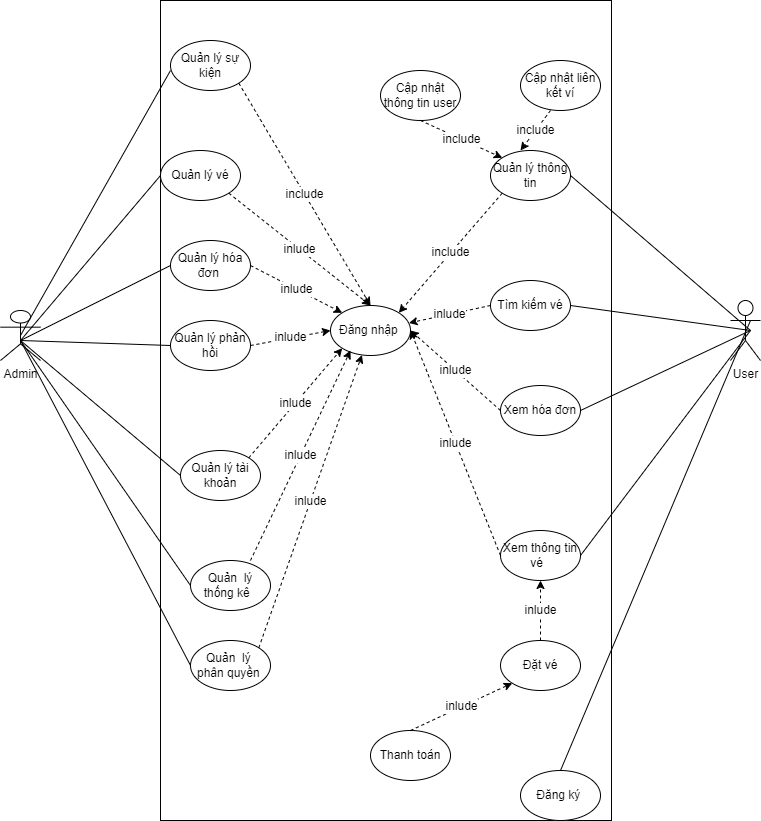

The diagram above was exported from draw.io. Its source (the exported page's mxGraphModel, read from the mxfile embedded in the PNG):
<mxGraphModel dx="1036" dy="606" grid="1" gridSize="10" guides="1" tooltips="1" connect="1" arrows="1" fold="1" page="1" pageScale="1" pageWidth="827" pageHeight="1169" math="0" shadow="0">
  <root>
    <mxCell id="0" />
    <mxCell id="1" parent="0" />
    <mxCell id="MqFmDHr5qEXm2X9m-3Tw-2" value="" style="rounded=0;whiteSpace=wrap;html=1;direction=south;" parent="1" vertex="1">
      <mxGeometry x="170" y="80" width="451" height="820" as="geometry" />
    </mxCell>
    <mxCell id="MqFmDHr5qEXm2X9m-3Tw-3" value="Admin&lt;br&gt;" style="shape=umlActor;verticalLabelPosition=bottom;verticalAlign=top;html=1;outlineConnect=0;" parent="1" vertex="1">
      <mxGeometry x="10" y="390" width="40" height="50" as="geometry" />
    </mxCell>
    <mxCell id="MqFmDHr5qEXm2X9m-3Tw-4" value="User&lt;br&gt;" style="shape=umlActor;verticalLabelPosition=bottom;verticalAlign=top;html=1;outlineConnect=0;" parent="1" vertex="1">
      <mxGeometry x="740" y="380" width="30" height="60" as="geometry" />
    </mxCell>
    <mxCell id="MqFmDHr5qEXm2X9m-3Tw-11" value="Quản lý hóa đơn&amp;nbsp;" style="ellipse;whiteSpace=wrap;html=1;fontFamily=Helvetica;fontSize=12;fontColor=default;strokeColor=default;fillColor=default;" parent="1" vertex="1">
      <mxGeometry x="180" y="320" width="80" height="50" as="geometry" />
    </mxCell>
    <mxCell id="MqFmDHr5qEXm2X9m-3Tw-12" value="Quản lý sự kiện" style="ellipse;whiteSpace=wrap;html=1;fontFamily=Helvetica;fontSize=12;fontColor=default;strokeColor=default;fillColor=default;" parent="1" vertex="1">
      <mxGeometry x="180" y="120" width="80" height="50" as="geometry" />
    </mxCell>
    <mxCell id="MqFmDHr5qEXm2X9m-3Tw-13" value="Đăng nhập&amp;nbsp;" style="ellipse;whiteSpace=wrap;html=1;fontFamily=Helvetica;fontSize=12;fontColor=default;strokeColor=default;fillColor=default;" parent="1" vertex="1">
      <mxGeometry x="340" y="385" width="80" height="50" as="geometry" />
    </mxCell>
    <mxCell id="MqFmDHr5qEXm2X9m-3Tw-25" value="Quản lý tài khoản" style="ellipse;whiteSpace=wrap;html=1;fontFamily=Helvetica;fontSize=12;fontColor=default;strokeColor=default;fillColor=default;" parent="1" vertex="1">
      <mxGeometry x="190" y="530" width="80" height="50" as="geometry" />
    </mxCell>
    <mxCell id="MqFmDHr5qEXm2X9m-3Tw-46" value="Quản lý vé" style="ellipse;whiteSpace=wrap;html=1;fontFamily=Helvetica;fontSize=12;fontColor=default;strokeColor=default;fillColor=default;" parent="1" vertex="1">
      <mxGeometry x="170" y="230" width="80" height="50" as="geometry" />
    </mxCell>
    <mxCell id="MqFmDHr5qEXm2X9m-3Tw-47" value="Quản lý phản hồi" style="ellipse;whiteSpace=wrap;html=1;fontFamily=Helvetica;fontSize=12;fontColor=default;strokeColor=default;fillColor=default;" parent="1" vertex="1">
      <mxGeometry x="180" y="400" width="80" height="50" as="geometry" />
    </mxCell>
    <mxCell id="MqFmDHr5qEXm2X9m-3Tw-48" value="Quản&amp;nbsp; lý thống kê&amp;nbsp;&amp;nbsp;" style="ellipse;whiteSpace=wrap;html=1;fontFamily=Helvetica;fontSize=12;fontColor=default;strokeColor=default;fillColor=default;" parent="1" vertex="1">
      <mxGeometry x="200" y="640" width="80" height="50" as="geometry" />
    </mxCell>
    <mxCell id="MqFmDHr5qEXm2X9m-3Tw-49" value="Quản&amp;nbsp; lý&amp;nbsp; phân quyền&amp;nbsp;" style="ellipse;whiteSpace=wrap;html=1;fontFamily=Helvetica;fontSize=12;fontColor=default;strokeColor=default;fillColor=default;" parent="1" vertex="1">
      <mxGeometry x="200" y="720" width="80" height="50" as="geometry" />
    </mxCell>
    <mxCell id="MqFmDHr5qEXm2X9m-3Tw-50" value="Cập nhật thông tin user" style="ellipse;whiteSpace=wrap;html=1;fontFamily=Helvetica;fontSize=12;fontColor=default;strokeColor=default;fillColor=default;" parent="1" vertex="1">
      <mxGeometry x="390" y="150" width="80" height="50" as="geometry" />
    </mxCell>
    <mxCell id="MqFmDHr5qEXm2X9m-3Tw-51" value="Xem thông tin vé&amp;nbsp;&amp;nbsp;" style="ellipse;whiteSpace=wrap;html=1;fontFamily=Helvetica;fontSize=12;fontColor=default;strokeColor=default;fillColor=default;" parent="1" vertex="1">
      <mxGeometry x="510" y="610" width="80" height="50" as="geometry" />
    </mxCell>
    <mxCell id="MqFmDHr5qEXm2X9m-3Tw-52" value="Đặt vé" style="ellipse;whiteSpace=wrap;html=1;fontFamily=Helvetica;fontSize=12;fontColor=default;strokeColor=default;fillColor=default;" parent="1" vertex="1">
      <mxGeometry x="510" y="720" width="80" height="50" as="geometry" />
    </mxCell>
    <mxCell id="MqFmDHr5qEXm2X9m-3Tw-53" value="Đăng ký&amp;nbsp;" style="ellipse;whiteSpace=wrap;html=1;fontFamily=Helvetica;fontSize=12;fontColor=default;strokeColor=default;fillColor=default;" parent="1" vertex="1">
      <mxGeometry x="530" y="850" width="80" height="50" as="geometry" />
    </mxCell>
    <mxCell id="MqFmDHr5qEXm2X9m-3Tw-54" value="Thanh toán" style="ellipse;whiteSpace=wrap;html=1;fontFamily=Helvetica;fontSize=12;fontColor=default;strokeColor=default;fillColor=default;" parent="1" vertex="1">
      <mxGeometry x="380" y="810" width="80" height="50" as="geometry" />
    </mxCell>
    <mxCell id="MqFmDHr5qEXm2X9m-3Tw-55" value="Xem hóa đơn" style="ellipse;whiteSpace=wrap;html=1;fontFamily=Helvetica;fontSize=12;fontColor=default;strokeColor=default;fillColor=default;" parent="1" vertex="1">
      <mxGeometry x="510" y="465" width="80" height="50" as="geometry" />
    </mxCell>
    <mxCell id="MqFmDHr5qEXm2X9m-3Tw-57" value="" style="endArrow=none;html=1;rounded=0;fontFamily=Helvetica;fontSize=12;fontColor=default;exitX=0.5;exitY=0.5;exitDx=0;exitDy=0;exitPerimeter=0;" parent="1" source="MqFmDHr5qEXm2X9m-3Tw-3" edge="1">
      <mxGeometry width="50" height="50" relative="1" as="geometry">
        <mxPoint x="420" y="440" as="sourcePoint" />
        <mxPoint x="180" y="150" as="targetPoint" />
        <Array as="points">
          <mxPoint x="180" y="150" />
        </Array>
      </mxGeometry>
    </mxCell>
    <mxCell id="MqFmDHr5qEXm2X9m-3Tw-58" value="" style="endArrow=none;html=1;rounded=0;fontFamily=Helvetica;fontSize=12;fontColor=default;entryX=0;entryY=0.5;entryDx=0;entryDy=0;" parent="1" target="MqFmDHr5qEXm2X9m-3Tw-46" edge="1">
      <mxGeometry width="50" height="50" relative="1" as="geometry">
        <mxPoint x="30" y="420" as="sourcePoint" />
        <mxPoint x="190" y="159.9999999999999" as="targetPoint" />
        <Array as="points" />
      </mxGeometry>
    </mxCell>
    <mxCell id="MqFmDHr5qEXm2X9m-3Tw-59" value="" style="endArrow=none;html=1;rounded=0;fontFamily=Helvetica;fontSize=12;fontColor=default;entryX=0;entryY=0.5;entryDx=0;entryDy=0;exitX=0;exitY=0.5;exitDx=0;exitDy=0;" parent="1" source="MqFmDHr5qEXm2X9m-3Tw-47" target="MqFmDHr5qEXm2X9m-3Tw-11" edge="1">
      <mxGeometry width="50" height="50" relative="1" as="geometry">
        <mxPoint x="420" y="440" as="sourcePoint" />
        <mxPoint x="470" y="390" as="targetPoint" />
        <Array as="points">
          <mxPoint x="30" y="420" />
        </Array>
      </mxGeometry>
    </mxCell>
    <mxCell id="MqFmDHr5qEXm2X9m-3Tw-60" value="" style="endArrow=none;html=1;rounded=0;fontFamily=Helvetica;fontSize=12;fontColor=default;entryX=0;entryY=0.5;entryDx=0;entryDy=0;" parent="1" target="MqFmDHr5qEXm2X9m-3Tw-25" edge="1">
      <mxGeometry width="50" height="50" relative="1" as="geometry">
        <mxPoint x="30" y="420" as="sourcePoint" />
        <mxPoint x="470" y="390" as="targetPoint" />
      </mxGeometry>
    </mxCell>
    <mxCell id="MqFmDHr5qEXm2X9m-3Tw-61" value="" style="endArrow=none;html=1;rounded=0;fontFamily=Helvetica;fontSize=12;fontColor=default;entryX=0;entryY=0.5;entryDx=0;entryDy=0;" parent="1" target="MqFmDHr5qEXm2X9m-3Tw-48" edge="1">
      <mxGeometry width="50" height="50" relative="1" as="geometry">
        <mxPoint x="30" y="420" as="sourcePoint" />
        <mxPoint x="470" y="590" as="targetPoint" />
      </mxGeometry>
    </mxCell>
    <mxCell id="MqFmDHr5qEXm2X9m-3Tw-62" value="" style="endArrow=none;html=1;rounded=0;fontFamily=Helvetica;fontSize=12;fontColor=default;entryX=0;entryY=0.5;entryDx=0;entryDy=0;" parent="1" target="MqFmDHr5qEXm2X9m-3Tw-49" edge="1">
      <mxGeometry width="50" height="50" relative="1" as="geometry">
        <mxPoint x="30" y="420" as="sourcePoint" />
        <mxPoint x="210" y="675" as="targetPoint" />
      </mxGeometry>
    </mxCell>
    <mxCell id="MqFmDHr5qEXm2X9m-3Tw-63" value="include" style="endArrow=classic;html=1;rounded=0;fontFamily=Helvetica;fontSize=12;fontColor=default;exitX=1;exitY=1;exitDx=0;exitDy=0;entryX=0.5;entryY=0;entryDx=0;entryDy=0;dashed=1;" parent="1" source="MqFmDHr5qEXm2X9m-3Tw-12" target="MqFmDHr5qEXm2X9m-3Tw-13" edge="1">
      <mxGeometry width="50" height="50" relative="1" as="geometry">
        <mxPoint x="420" y="470" as="sourcePoint" />
        <mxPoint x="470" y="420" as="targetPoint" />
      </mxGeometry>
    </mxCell>
    <mxCell id="MqFmDHr5qEXm2X9m-3Tw-65" value="inlude" style="endArrow=classic;html=1;rounded=0;dashed=1;fontFamily=Helvetica;fontSize=12;fontColor=default;exitX=1;exitY=1;exitDx=0;exitDy=0;entryX=0.5;entryY=0;entryDx=0;entryDy=0;" parent="1" source="MqFmDHr5qEXm2X9m-3Tw-46" target="MqFmDHr5qEXm2X9m-3Tw-13" edge="1">
      <mxGeometry width="50" height="50" relative="1" as="geometry">
        <mxPoint x="420" y="470" as="sourcePoint" />
        <mxPoint x="470" y="420" as="targetPoint" />
      </mxGeometry>
    </mxCell>
    <mxCell id="MqFmDHr5qEXm2X9m-3Tw-66" value="inlude" style="endArrow=classic;html=1;rounded=0;dashed=1;fontFamily=Helvetica;fontSize=12;fontColor=default;exitX=1;exitY=0.5;exitDx=0;exitDy=0;entryX=0;entryY=0;entryDx=0;entryDy=0;" parent="1" source="MqFmDHr5qEXm2X9m-3Tw-11" target="MqFmDHr5qEXm2X9m-3Tw-13" edge="1">
      <mxGeometry width="50" height="50" relative="1" as="geometry">
        <mxPoint x="420" y="470" as="sourcePoint" />
        <mxPoint x="470" y="420" as="targetPoint" />
      </mxGeometry>
    </mxCell>
    <mxCell id="MqFmDHr5qEXm2X9m-3Tw-67" value="inlude" style="endArrow=classic;html=1;rounded=0;dashed=1;fontFamily=Helvetica;fontSize=12;fontColor=default;exitX=1;exitY=0.5;exitDx=0;exitDy=0;entryX=0;entryY=0.5;entryDx=0;entryDy=0;" parent="1" source="MqFmDHr5qEXm2X9m-3Tw-47" target="MqFmDHr5qEXm2X9m-3Tw-13" edge="1">
      <mxGeometry width="50" height="50" relative="1" as="geometry">
        <mxPoint x="270" y="355" as="sourcePoint" />
        <mxPoint x="361.4973272220634" y="402.45989367511584" as="targetPoint" />
      </mxGeometry>
    </mxCell>
    <mxCell id="MqFmDHr5qEXm2X9m-3Tw-68" value="inlude" style="endArrow=classic;html=1;rounded=0;dashed=1;fontFamily=Helvetica;fontSize=12;fontColor=default;exitX=1;exitY=0;exitDx=0;exitDy=0;" parent="1" source="MqFmDHr5qEXm2X9m-3Tw-49" target="MqFmDHr5qEXm2X9m-3Tw-13" edge="1">
      <mxGeometry width="50" height="50" relative="1" as="geometry">
        <mxPoint x="270" y="435" as="sourcePoint" />
        <mxPoint x="350" y="420" as="targetPoint" />
      </mxGeometry>
    </mxCell>
    <mxCell id="MqFmDHr5qEXm2X9m-3Tw-69" value="inlude" style="endArrow=classic;html=1;rounded=0;dashed=1;fontFamily=Helvetica;fontSize=12;fontColor=default;entryX=0;entryY=0.5;entryDx=0;entryDy=0;" parent="1" edge="1">
      <mxGeometry width="50" height="50" relative="1" as="geometry">
        <mxPoint x="260" y="640" as="sourcePoint" />
        <mxPoint x="360" y="430" as="targetPoint" />
        <Array as="points">
          <mxPoint x="260" y="640" />
        </Array>
      </mxGeometry>
    </mxCell>
    <mxCell id="MqFmDHr5qEXm2X9m-3Tw-70" value="inlude" style="endArrow=classic;html=1;rounded=0;dashed=1;fontFamily=Helvetica;fontSize=12;fontColor=default;exitX=1;exitY=0;exitDx=0;exitDy=0;entryX=0;entryY=1;entryDx=0;entryDy=0;" parent="1" source="MqFmDHr5qEXm2X9m-3Tw-25" target="MqFmDHr5qEXm2X9m-3Tw-13" edge="1">
      <mxGeometry width="50" height="50" relative="1" as="geometry">
        <mxPoint x="290" y="455" as="sourcePoint" />
        <mxPoint x="370" y="440" as="targetPoint" />
      </mxGeometry>
    </mxCell>
    <mxCell id="MqFmDHr5qEXm2X9m-3Tw-71" value="Quản lý thông tin" style="ellipse;whiteSpace=wrap;html=1;fontFamily=Helvetica;fontSize=12;fontColor=default;strokeColor=default;fillColor=default;" parent="1" vertex="1">
      <mxGeometry x="500" y="230" width="80" height="50" as="geometry" />
    </mxCell>
    <mxCell id="MqFmDHr5qEXm2X9m-3Tw-72" value="Cập nhật liên kết ví" style="ellipse;whiteSpace=wrap;html=1;fontFamily=Helvetica;fontSize=12;fontColor=default;strokeColor=default;fillColor=default;" parent="1" vertex="1">
      <mxGeometry x="530" y="140" width="80" height="50" as="geometry" />
    </mxCell>
    <mxCell id="MqFmDHr5qEXm2X9m-3Tw-73" value="Tìm kiếm vé" style="ellipse;whiteSpace=wrap;html=1;fontFamily=Helvetica;fontSize=12;fontColor=default;strokeColor=default;fillColor=default;" parent="1" vertex="1">
      <mxGeometry x="500" y="360" width="80" height="50" as="geometry" />
    </mxCell>
    <mxCell id="MqFmDHr5qEXm2X9m-3Tw-74" value="" style="endArrow=none;html=1;rounded=0;fontFamily=Helvetica;fontSize=12;fontColor=default;exitX=1;exitY=0.5;exitDx=0;exitDy=0;" parent="1" source="MqFmDHr5qEXm2X9m-3Tw-71" edge="1">
      <mxGeometry width="50" height="50" relative="1" as="geometry">
        <mxPoint x="490" y="500" as="sourcePoint" />
        <mxPoint x="760" y="410" as="targetPoint" />
      </mxGeometry>
    </mxCell>
    <mxCell id="MqFmDHr5qEXm2X9m-3Tw-76" value="" style="endArrow=none;html=1;rounded=0;fontFamily=Helvetica;fontSize=12;fontColor=default;exitX=1;exitY=0.5;exitDx=0;exitDy=0;" parent="1" source="MqFmDHr5qEXm2X9m-3Tw-51" edge="1">
      <mxGeometry width="50" height="50" relative="1" as="geometry">
        <mxPoint x="600" y="274.9999999999999" as="sourcePoint" />
        <mxPoint x="760" y="410" as="targetPoint" />
      </mxGeometry>
    </mxCell>
    <mxCell id="MqFmDHr5qEXm2X9m-3Tw-77" value="" style="endArrow=none;html=1;rounded=0;fontFamily=Helvetica;fontSize=12;fontColor=default;exitX=1;exitY=0.5;exitDx=0;exitDy=0;" parent="1" source="MqFmDHr5qEXm2X9m-3Tw-73" edge="1">
      <mxGeometry width="50" height="50" relative="1" as="geometry">
        <mxPoint x="610" y="284.9999999999999" as="sourcePoint" />
        <mxPoint x="760" y="410" as="targetPoint" />
        <Array as="points" />
      </mxGeometry>
    </mxCell>
    <mxCell id="MqFmDHr5qEXm2X9m-3Tw-81" value="include" style="endArrow=classic;html=1;rounded=0;dashed=1;fontFamily=Helvetica;fontSize=12;fontColor=default;exitX=0.5;exitY=1;exitDx=0;exitDy=0;entryX=0;entryY=0;entryDx=0;entryDy=0;" parent="1" source="MqFmDHr5qEXm2X9m-3Tw-50" target="MqFmDHr5qEXm2X9m-3Tw-71" edge="1">
      <mxGeometry width="50" height="50" relative="1" as="geometry">
        <mxPoint x="490" y="350" as="sourcePoint" />
        <mxPoint x="540" y="300" as="targetPoint" />
      </mxGeometry>
    </mxCell>
    <mxCell id="MqFmDHr5qEXm2X9m-3Tw-85" value="include" style="endArrow=classic;html=1;rounded=0;dashed=1;fontFamily=Helvetica;fontSize=12;fontColor=default;exitX=0.375;exitY=1;exitDx=0;exitDy=0;exitPerimeter=0;" parent="1" source="MqFmDHr5qEXm2X9m-3Tw-72" edge="1">
      <mxGeometry width="50" height="50" relative="1" as="geometry">
        <mxPoint x="460" y="169.9999999999999" as="sourcePoint" />
        <mxPoint x="530" y="230" as="targetPoint" />
      </mxGeometry>
    </mxCell>
    <mxCell id="MqFmDHr5qEXm2X9m-3Tw-87" value="include" style="endArrow=classic;html=1;rounded=0;dashed=1;fontFamily=Helvetica;fontSize=12;fontColor=default;exitX=0;exitY=1;exitDx=0;exitDy=0;entryX=1;entryY=0;entryDx=0;entryDy=0;" parent="1" source="MqFmDHr5qEXm2X9m-3Tw-71" target="MqFmDHr5qEXm2X9m-3Tw-13" edge="1">
      <mxGeometry width="50" height="50" relative="1" as="geometry">
        <mxPoint x="490" y="530" as="sourcePoint" />
        <mxPoint x="540" y="480" as="targetPoint" />
      </mxGeometry>
    </mxCell>
    <mxCell id="MqFmDHr5qEXm2X9m-3Tw-88" value="inlude" style="endArrow=classic;html=1;rounded=0;dashed=1;fontFamily=Helvetica;fontSize=12;fontColor=default;exitX=0;exitY=0.5;exitDx=0;exitDy=0;entryX=1;entryY=0;entryDx=0;entryDy=0;" parent="1" source="MqFmDHr5qEXm2X9m-3Tw-73" edge="1">
      <mxGeometry width="50" height="50" relative="1" as="geometry">
        <mxPoint x="521.4973272220636" y="282.54010632488394" as="sourcePoint" />
        <mxPoint x="418.50267277793637" y="402.45989367511606" as="targetPoint" />
      </mxGeometry>
    </mxCell>
    <mxCell id="MqFmDHr5qEXm2X9m-3Tw-89" value="inlude" style="endArrow=classic;html=1;rounded=0;dashed=1;fontFamily=Helvetica;fontSize=12;fontColor=default;exitX=0;exitY=0.5;exitDx=0;exitDy=0;entryX=1;entryY=0.5;entryDx=0;entryDy=0;" parent="1" source="MqFmDHr5qEXm2X9m-3Tw-51" target="MqFmDHr5qEXm2X9m-3Tw-13" edge="1">
      <mxGeometry width="50" height="50" relative="1" as="geometry">
        <mxPoint x="510" y="395" as="sourcePoint" />
        <mxPoint x="428.50267277793637" y="412.45989367511606" as="targetPoint" />
      </mxGeometry>
    </mxCell>
    <mxCell id="MqFmDHr5qEXm2X9m-3Tw-90" value="inlude" style="endArrow=classic;html=1;rounded=0;dashed=1;fontFamily=Helvetica;fontSize=12;fontColor=default;exitX=0.5;exitY=0;exitDx=0;exitDy=0;entryX=0.5;entryY=1;entryDx=0;entryDy=0;" parent="1" source="MqFmDHr5qEXm2X9m-3Tw-52" target="MqFmDHr5qEXm2X9m-3Tw-51" edge="1">
      <mxGeometry width="50" height="50" relative="1" as="geometry">
        <mxPoint x="510" y="495" as="sourcePoint" />
        <mxPoint x="438.50267277793637" y="422.45989367511606" as="targetPoint" />
      </mxGeometry>
    </mxCell>
    <mxCell id="MqFmDHr5qEXm2X9m-3Tw-91" value="" style="endArrow=none;html=1;rounded=0;fontFamily=Helvetica;fontSize=12;fontColor=default;exitX=0.5;exitY=0;exitDx=0;exitDy=0;" parent="1" source="MqFmDHr5qEXm2X9m-3Tw-53" edge="1">
      <mxGeometry width="50" height="50" relative="1" as="geometry">
        <mxPoint x="590" y="585" as="sourcePoint" />
        <mxPoint x="760" y="400" as="targetPoint" />
      </mxGeometry>
    </mxCell>
    <mxCell id="MqFmDHr5qEXm2X9m-3Tw-92" value="" style="endArrow=none;html=1;rounded=0;fontFamily=Helvetica;fontSize=12;fontColor=default;exitX=1;exitY=0.5;exitDx=0;exitDy=0;" parent="1" source="MqFmDHr5qEXm2X9m-3Tw-55" edge="1">
      <mxGeometry width="50" height="50" relative="1" as="geometry">
        <mxPoint x="600" y="645" as="sourcePoint" />
        <mxPoint x="760" y="410" as="targetPoint" />
      </mxGeometry>
    </mxCell>
    <mxCell id="MqFmDHr5qEXm2X9m-3Tw-93" value="inlude" style="endArrow=classic;html=1;rounded=0;dashed=1;fontFamily=Helvetica;fontSize=12;fontColor=default;exitX=0;exitY=0.5;exitDx=0;exitDy=0;" parent="1" source="MqFmDHr5qEXm2X9m-3Tw-55" edge="1">
      <mxGeometry width="50" height="50" relative="1" as="geometry">
        <mxPoint x="520" y="645" as="sourcePoint" />
        <mxPoint x="420" y="410" as="targetPoint" />
      </mxGeometry>
    </mxCell>
    <mxCell id="MqFmDHr5qEXm2X9m-3Tw-94" value="inlude" style="endArrow=classic;html=1;rounded=0;dashed=1;fontFamily=Helvetica;fontSize=12;fontColor=default;entryX=0;entryY=1;entryDx=0;entryDy=0;exitX=0.5;exitY=0;exitDx=0;exitDy=0;" parent="1" source="MqFmDHr5qEXm2X9m-3Tw-54" target="MqFmDHr5qEXm2X9m-3Tw-52" edge="1">
      <mxGeometry width="50" height="50" relative="1" as="geometry">
        <mxPoint x="420" y="820" as="sourcePoint" />
        <mxPoint x="560" y="670" as="targetPoint" />
        <Array as="points" />
      </mxGeometry>
    </mxCell>
  </root>
</mxGraphModel>